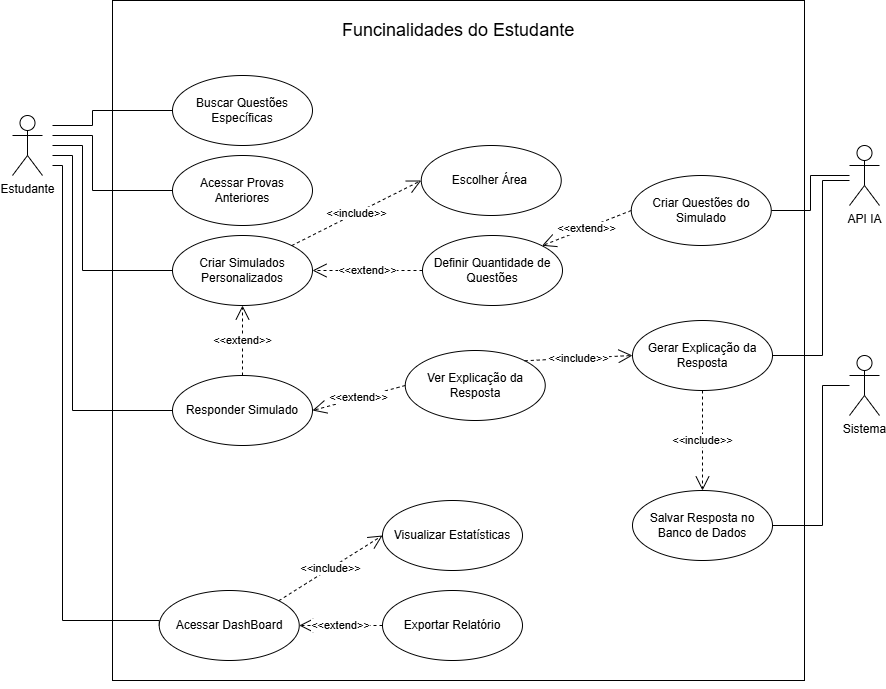

The diagram above was exported from draw.io. Its source (the exported page's mxGraphModel, read from the mxfile embedded in the PNG):
<mxGraphModel dx="2086" dy="686" grid="1" gridSize="10" guides="1" tooltips="1" connect="1" arrows="1" fold="1" page="1" pageScale="1" pageWidth="827" pageHeight="1169" math="0" shadow="0">
  <root>
    <mxCell id="0" />
    <mxCell id="1" parent="0" />
    <mxCell id="Cd8Ctpu6mRxFdUyqLfMH-1" value="" style="rounded=0;whiteSpace=wrap;html=1;" vertex="1" parent="1">
      <mxGeometry x="70" y="490" width="692" height="680" as="geometry" />
    </mxCell>
    <mxCell id="Cd8Ctpu6mRxFdUyqLfMH-2" style="edgeStyle=orthogonalEdgeStyle;rounded=0;orthogonalLoop=1;jettySize=auto;html=1;entryX=0;entryY=0.5;entryDx=0;entryDy=0;endArrow=none;startFill=0;" edge="1" parent="1" target="Cd8Ctpu6mRxFdUyqLfMH-9">
      <mxGeometry relative="1" as="geometry">
        <mxPoint x="10" y="615" as="sourcePoint" />
        <Array as="points">
          <mxPoint x="50" y="615" />
          <mxPoint x="50" y="600" />
        </Array>
      </mxGeometry>
    </mxCell>
    <mxCell id="Cd8Ctpu6mRxFdUyqLfMH-3" style="edgeStyle=orthogonalEdgeStyle;rounded=0;orthogonalLoop=1;jettySize=auto;html=1;entryX=0;entryY=0.5;entryDx=0;entryDy=0;endArrow=none;startFill=0;" edge="1" parent="1" target="Cd8Ctpu6mRxFdUyqLfMH-10">
      <mxGeometry relative="1" as="geometry">
        <mxPoint x="10" y="625" as="sourcePoint" />
        <Array as="points">
          <mxPoint x="50" y="625" />
          <mxPoint x="50" y="680" />
        </Array>
      </mxGeometry>
    </mxCell>
    <mxCell id="Cd8Ctpu6mRxFdUyqLfMH-4" style="edgeStyle=orthogonalEdgeStyle;rounded=0;orthogonalLoop=1;jettySize=auto;html=1;entryX=0;entryY=0.5;entryDx=0;entryDy=0;endArrow=none;startFill=0;" edge="1" parent="1" target="Cd8Ctpu6mRxFdUyqLfMH-11">
      <mxGeometry relative="1" as="geometry">
        <mxPoint x="10" y="635" as="sourcePoint" />
        <Array as="points">
          <mxPoint x="40" y="635" />
          <mxPoint x="40" y="760" />
        </Array>
      </mxGeometry>
    </mxCell>
    <mxCell id="Cd8Ctpu6mRxFdUyqLfMH-5" style="edgeStyle=orthogonalEdgeStyle;rounded=0;orthogonalLoop=1;jettySize=auto;html=1;entryX=0;entryY=0.5;entryDx=0;entryDy=0;endArrow=none;startFill=0;" edge="1" parent="1" target="Cd8Ctpu6mRxFdUyqLfMH-13">
      <mxGeometry relative="1" as="geometry">
        <mxPoint x="10" y="655" as="sourcePoint" />
        <Array as="points">
          <mxPoint x="20" y="655" />
          <mxPoint x="20" y="1110" />
          <mxPoint x="117" y="1110" />
        </Array>
      </mxGeometry>
    </mxCell>
    <mxCell id="Cd8Ctpu6mRxFdUyqLfMH-6" style="edgeStyle=orthogonalEdgeStyle;rounded=0;orthogonalLoop=1;jettySize=auto;html=1;entryX=0;entryY=0.5;entryDx=0;entryDy=0;endArrow=none;startFill=0;" edge="1" parent="1" target="Cd8Ctpu6mRxFdUyqLfMH-12">
      <mxGeometry relative="1" as="geometry">
        <mxPoint x="10" y="645" as="sourcePoint" />
        <Array as="points">
          <mxPoint x="30" y="645" />
          <mxPoint x="30" y="900" />
        </Array>
      </mxGeometry>
    </mxCell>
    <mxCell id="Cd8Ctpu6mRxFdUyqLfMH-7" value="Estudante" style="shape=umlActor;verticalLabelPosition=bottom;verticalAlign=top;html=1;" vertex="1" parent="1">
      <mxGeometry x="-30" y="605" width="30" height="60" as="geometry" />
    </mxCell>
    <mxCell id="Cd8Ctpu6mRxFdUyqLfMH-8" value="&lt;div&gt;&lt;span style=&quot;font-size: 18px;&quot;&gt;Funcinalidades do Estudante&lt;/span&gt;&lt;/div&gt;" style="text;strokeColor=none;fillColor=none;align=left;verticalAlign=middle;spacingLeft=4;spacingRight=4;overflow=hidden;points=[[0,0.5],[1,0.5]];portConstraint=eastwest;rotatable=0;whiteSpace=wrap;html=1;" vertex="1" parent="1">
      <mxGeometry x="293.5" y="505" width="245" height="30" as="geometry" />
    </mxCell>
    <mxCell id="Cd8Ctpu6mRxFdUyqLfMH-9" value="Buscar Questões Específicas" style="ellipse;whiteSpace=wrap;html=1;" vertex="1" parent="1">
      <mxGeometry x="130" y="565" width="140" height="70" as="geometry" />
    </mxCell>
    <mxCell id="Cd8Ctpu6mRxFdUyqLfMH-10" value="Acessar Provas Anteriores" style="ellipse;whiteSpace=wrap;html=1;" vertex="1" parent="1">
      <mxGeometry x="130" y="645" width="140" height="70" as="geometry" />
    </mxCell>
    <mxCell id="Cd8Ctpu6mRxFdUyqLfMH-11" value="Criar Simulados Personalizados" style="ellipse;whiteSpace=wrap;html=1;" vertex="1" parent="1">
      <mxGeometry x="130" y="725" width="140" height="70" as="geometry" />
    </mxCell>
    <mxCell id="Cd8Ctpu6mRxFdUyqLfMH-12" value="Responder Simulado" style="ellipse;whiteSpace=wrap;html=1;" vertex="1" parent="1">
      <mxGeometry x="130" y="865" width="140" height="70" as="geometry" />
    </mxCell>
    <mxCell id="Cd8Ctpu6mRxFdUyqLfMH-13" value="Acessar DashBoard" style="ellipse;whiteSpace=wrap;html=1;" vertex="1" parent="1">
      <mxGeometry x="116.75" y="1080" width="140" height="70" as="geometry" />
    </mxCell>
    <mxCell id="Cd8Ctpu6mRxFdUyqLfMH-14" value="Visualizar Estatísticas" style="ellipse;whiteSpace=wrap;html=1;" vertex="1" parent="1">
      <mxGeometry x="340" y="990" width="140" height="70" as="geometry" />
    </mxCell>
    <mxCell id="Cd8Ctpu6mRxFdUyqLfMH-15" value="Exportar Relatório" style="ellipse;whiteSpace=wrap;html=1;" vertex="1" parent="1">
      <mxGeometry x="340" y="1080" width="140" height="70" as="geometry" />
    </mxCell>
    <mxCell id="Cd8Ctpu6mRxFdUyqLfMH-16" value="&amp;lt;&amp;lt;extend&amp;gt;&amp;gt;" style="endArrow=open;endSize=12;dashed=1;html=1;rounded=0;exitX=0;exitY=0.5;exitDx=0;exitDy=0;entryX=1;entryY=0.5;entryDx=0;entryDy=0;" edge="1" parent="1" source="Cd8Ctpu6mRxFdUyqLfMH-15" target="Cd8Ctpu6mRxFdUyqLfMH-13">
      <mxGeometry width="160" relative="1" as="geometry">
        <mxPoint x="324" y="1060" as="sourcePoint" />
        <mxPoint x="239" y="964" as="targetPoint" />
      </mxGeometry>
    </mxCell>
    <mxCell id="Cd8Ctpu6mRxFdUyqLfMH-17" value="&amp;lt;&amp;lt;include&amp;gt;&amp;gt;" style="endArrow=open;endSize=12;dashed=1;html=1;rounded=0;exitX=1;exitY=0;exitDx=0;exitDy=0;entryX=0;entryY=0.5;entryDx=0;entryDy=0;" edge="1" parent="1" source="Cd8Ctpu6mRxFdUyqLfMH-13" target="Cd8Ctpu6mRxFdUyqLfMH-14">
      <mxGeometry x="-0.0017" width="160" relative="1" as="geometry">
        <mxPoint x="334" y="1070" as="sourcePoint" />
        <mxPoint x="249" y="974" as="targetPoint" />
        <mxPoint as="offset" />
      </mxGeometry>
    </mxCell>
    <mxCell id="Cd8Ctpu6mRxFdUyqLfMH-18" value="Ver Explicação da Resposta" style="ellipse;whiteSpace=wrap;html=1;" vertex="1" parent="1">
      <mxGeometry x="362.75" y="840" width="140" height="70" as="geometry" />
    </mxCell>
    <mxCell id="Cd8Ctpu6mRxFdUyqLfMH-19" value="&amp;lt;&amp;lt;extend&amp;gt;&amp;gt;" style="endArrow=open;endSize=12;dashed=1;html=1;rounded=0;exitX=0;exitY=0.5;exitDx=0;exitDy=0;entryX=1;entryY=0.5;entryDx=0;entryDy=0;" edge="1" parent="1" source="Cd8Ctpu6mRxFdUyqLfMH-18" target="Cd8Ctpu6mRxFdUyqLfMH-12">
      <mxGeometry x="-0.0017" width="160" relative="1" as="geometry">
        <mxPoint x="260" y="975" as="sourcePoint" />
        <mxPoint x="377" y="930" as="targetPoint" />
        <mxPoint as="offset" />
      </mxGeometry>
    </mxCell>
    <mxCell id="Cd8Ctpu6mRxFdUyqLfMH-20" style="edgeStyle=orthogonalEdgeStyle;rounded=0;orthogonalLoop=1;jettySize=auto;html=1;entryX=1;entryY=0.5;entryDx=0;entryDy=0;endArrow=none;startFill=0;" edge="1" parent="1" source="Cd8Ctpu6mRxFdUyqLfMH-22" target="Cd8Ctpu6mRxFdUyqLfMH-23">
      <mxGeometry relative="1" as="geometry">
        <Array as="points">
          <mxPoint x="780" y="670" />
          <mxPoint x="780" y="845" />
        </Array>
      </mxGeometry>
    </mxCell>
    <mxCell id="Cd8Ctpu6mRxFdUyqLfMH-21" style="edgeStyle=orthogonalEdgeStyle;rounded=0;orthogonalLoop=1;jettySize=auto;html=1;entryX=1;entryY=0.5;entryDx=0;entryDy=0;endArrow=none;startFill=0;" edge="1" parent="1" source="Cd8Ctpu6mRxFdUyqLfMH-22" target="Cd8Ctpu6mRxFdUyqLfMH-35">
      <mxGeometry relative="1" as="geometry">
        <Array as="points">
          <mxPoint x="768" y="665" />
          <mxPoint x="768" y="700" />
        </Array>
      </mxGeometry>
    </mxCell>
    <mxCell id="Cd8Ctpu6mRxFdUyqLfMH-22" value="API IA" style="shape=umlActor;verticalLabelPosition=bottom;verticalAlign=top;html=1;" vertex="1" parent="1">
      <mxGeometry x="807" y="635" width="30" height="60" as="geometry" />
    </mxCell>
    <mxCell id="Cd8Ctpu6mRxFdUyqLfMH-23" value="Gerar Explicação da Resposta" style="ellipse;whiteSpace=wrap;html=1;" vertex="1" parent="1">
      <mxGeometry x="590" y="810" width="140" height="70" as="geometry" />
    </mxCell>
    <mxCell id="Cd8Ctpu6mRxFdUyqLfMH-24" value="&amp;lt;&amp;lt;include&amp;gt;&amp;gt;" style="endArrow=open;endSize=12;dashed=1;html=1;rounded=0;exitX=1;exitY=0;exitDx=0;exitDy=0;entryX=0;entryY=0.5;entryDx=0;entryDy=0;" edge="1" parent="1" source="Cd8Ctpu6mRxFdUyqLfMH-18" target="Cd8Ctpu6mRxFdUyqLfMH-23">
      <mxGeometry x="-0.0017" width="160" relative="1" as="geometry">
        <mxPoint x="490" y="840" as="sourcePoint" />
        <mxPoint x="607" y="795" as="targetPoint" />
        <mxPoint as="offset" />
      </mxGeometry>
    </mxCell>
    <mxCell id="Cd8Ctpu6mRxFdUyqLfMH-25" value="Escolher Área&amp;nbsp;" style="ellipse;whiteSpace=wrap;html=1;" vertex="1" parent="1">
      <mxGeometry x="378.75" y="635" width="140" height="70" as="geometry" />
    </mxCell>
    <mxCell id="Cd8Ctpu6mRxFdUyqLfMH-26" value="Definir Quantidade de Questões" style="ellipse;whiteSpace=wrap;html=1;" vertex="1" parent="1">
      <mxGeometry x="380" y="725" width="140" height="70" as="geometry" />
    </mxCell>
    <mxCell id="Cd8Ctpu6mRxFdUyqLfMH-27" value="&amp;lt;&amp;lt;include&amp;gt;&amp;gt;" style="endArrow=open;endSize=12;dashed=1;html=1;rounded=0;entryX=0;entryY=0.5;entryDx=0;entryDy=0;" edge="1" parent="1" source="Cd8Ctpu6mRxFdUyqLfMH-11" target="Cd8Ctpu6mRxFdUyqLfMH-25">
      <mxGeometry x="-0.0071" width="160" relative="1" as="geometry">
        <mxPoint x="290" y="679" as="sourcePoint" />
        <mxPoint x="424" y="679.44" as="targetPoint" />
        <mxPoint as="offset" />
      </mxGeometry>
    </mxCell>
    <mxCell id="Cd8Ctpu6mRxFdUyqLfMH-28" value="&amp;lt;&amp;lt;extend&amp;gt;&amp;gt;" style="endArrow=open;endSize=12;dashed=1;html=1;rounded=0;exitX=0;exitY=0.5;exitDx=0;exitDy=0;entryX=1;entryY=0.5;entryDx=0;entryDy=0;" edge="1" parent="1" source="Cd8Ctpu6mRxFdUyqLfMH-26" target="Cd8Ctpu6mRxFdUyqLfMH-11">
      <mxGeometry width="160" relative="1" as="geometry">
        <mxPoint x="200" y="715" as="sourcePoint" />
        <mxPoint x="360" y="715" as="targetPoint" />
      </mxGeometry>
    </mxCell>
    <mxCell id="Cd8Ctpu6mRxFdUyqLfMH-29" style="edgeStyle=orthogonalEdgeStyle;rounded=0;orthogonalLoop=1;jettySize=auto;html=1;entryX=1;entryY=0.5;entryDx=0;entryDy=0;endArrow=none;startFill=0;" edge="1" parent="1" source="Cd8Ctpu6mRxFdUyqLfMH-30" target="Cd8Ctpu6mRxFdUyqLfMH-31">
      <mxGeometry relative="1" as="geometry">
        <Array as="points">
          <mxPoint x="780" y="875" />
          <mxPoint x="780" y="1015" />
        </Array>
      </mxGeometry>
    </mxCell>
    <mxCell id="Cd8Ctpu6mRxFdUyqLfMH-30" value="Sistema" style="shape=umlActor;verticalLabelPosition=bottom;verticalAlign=top;html=1;" vertex="1" parent="1">
      <mxGeometry x="807" y="845" width="30" height="60" as="geometry" />
    </mxCell>
    <mxCell id="Cd8Ctpu6mRxFdUyqLfMH-31" value="Salvar Resposta no Banco de Dados" style="ellipse;whiteSpace=wrap;html=1;" vertex="1" parent="1">
      <mxGeometry x="590" y="980" width="140" height="70" as="geometry" />
    </mxCell>
    <mxCell id="Cd8Ctpu6mRxFdUyqLfMH-32" value="&amp;lt;&amp;lt;include&amp;gt;&amp;gt;" style="endArrow=open;endSize=12;dashed=1;html=1;rounded=0;entryX=0.5;entryY=0;entryDx=0;entryDy=0;exitX=0.5;exitY=1;exitDx=0;exitDy=0;" edge="1" parent="1" source="Cd8Ctpu6mRxFdUyqLfMH-23" target="Cd8Ctpu6mRxFdUyqLfMH-31">
      <mxGeometry width="160" relative="1" as="geometry">
        <mxPoint x="200" y="1055" as="sourcePoint" />
        <mxPoint x="360" y="1055" as="targetPoint" />
      </mxGeometry>
    </mxCell>
    <mxCell id="Cd8Ctpu6mRxFdUyqLfMH-33" value="&amp;lt;&amp;lt;extend&amp;gt;&amp;gt;" style="endArrow=open;endSize=12;dashed=1;html=1;rounded=0;exitX=0.5;exitY=0;exitDx=0;exitDy=0;entryX=0.5;entryY=1;entryDx=0;entryDy=0;" edge="1" parent="1" source="Cd8Ctpu6mRxFdUyqLfMH-12" target="Cd8Ctpu6mRxFdUyqLfMH-11">
      <mxGeometry x="-0.0017" width="160" relative="1" as="geometry">
        <mxPoint x="370" y="850" as="sourcePoint" />
        <mxPoint x="280" y="910" as="targetPoint" />
        <mxPoint as="offset" />
      </mxGeometry>
    </mxCell>
    <mxCell id="Cd8Ctpu6mRxFdUyqLfMH-34" style="edgeStyle=orthogonalEdgeStyle;rounded=0;orthogonalLoop=1;jettySize=auto;html=1;exitX=0.5;exitY=1;exitDx=0;exitDy=0;" edge="1" parent="1" source="Cd8Ctpu6mRxFdUyqLfMH-1" target="Cd8Ctpu6mRxFdUyqLfMH-1">
      <mxGeometry relative="1" as="geometry" />
    </mxCell>
    <mxCell id="Cd8Ctpu6mRxFdUyqLfMH-35" value="Criar Questões do Simulado" style="ellipse;whiteSpace=wrap;html=1;" vertex="1" parent="1">
      <mxGeometry x="588.75" y="665" width="140" height="70" as="geometry" />
    </mxCell>
    <mxCell id="Cd8Ctpu6mRxFdUyqLfMH-36" value="&amp;lt;&amp;lt;extend&amp;gt;&amp;gt;" style="endArrow=open;endSize=12;dashed=1;html=1;rounded=0;exitX=0;exitY=0.5;exitDx=0;exitDy=0;entryX=1;entryY=0;entryDx=0;entryDy=0;" edge="1" parent="1" source="Cd8Ctpu6mRxFdUyqLfMH-35" target="Cd8Ctpu6mRxFdUyqLfMH-26">
      <mxGeometry width="160" relative="1" as="geometry">
        <mxPoint x="390" y="770" as="sourcePoint" />
        <mxPoint x="280" y="770" as="targetPoint" />
      </mxGeometry>
    </mxCell>
  </root>
</mxGraphModel>